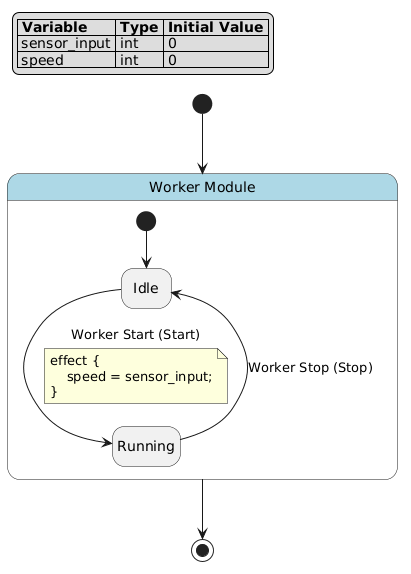

The diagram above was rendered by PlantUML. Its source (embedded in the PNG):
@startuml
hide empty description

skinparam state {
  BackgroundColor<<pseudo>> LightGray
  BackgroundColor<<composite>> LightBlue
  BorderColor<<pseudo>> Gray
  FontStyle<<pseudo>> italic
}

legend top left
|= Variable |= Type |= Initial Value |
| sensor_input | int | 0 |
| speed | int | 0 |
endlegend

state "Worker Module" as worker_module <<composite>> {
    state "Idle" as worker_module__idle
    state "Running" as worker_module__running
    [*] --> worker_module__idle
    worker_module__idle --> worker_module__running : Worker Start (Start)
    note on link
    effect {
        speed = sensor_input;
    }
    end note
    worker_module__running --> worker_module__idle : Worker Stop (Stop)
}
[*] --> worker_module
worker_module --> [*]
@enduml